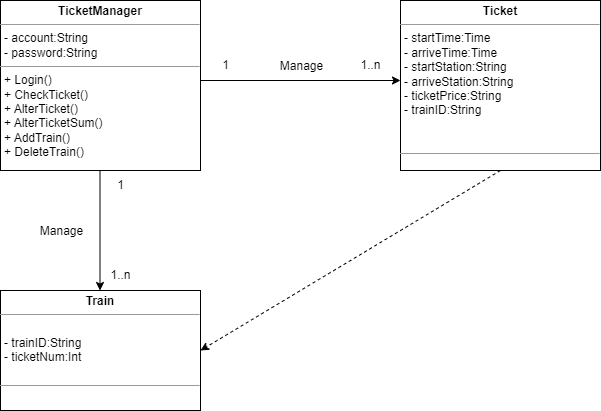

The diagram above was exported from draw.io. Its source (the exported page's mxGraphModel, read from the mxfile embedded in the PNG):
<mxGraphModel dx="1050" dy="522" grid="1" gridSize="10" guides="1" tooltips="1" connect="1" arrows="1" fold="1" page="1" pageScale="1" pageWidth="827" pageHeight="1169" math="0" shadow="0">
  <root>
    <mxCell id="0" />
    <mxCell id="1" parent="0" />
    <mxCell id="a9FGfrPmpgEFDqe9KBRA-1" value="&lt;p style=&quot;margin:0px;margin-top:4px;text-align:center;&quot;&gt;&lt;b&gt;TicketManager&lt;/b&gt;&lt;/p&gt;&lt;hr size=&quot;1&quot;&gt;&lt;p style=&quot;margin:0px;margin-left:4px;&quot;&gt;- account:String&lt;br&gt;- password:String&lt;/p&gt;&lt;hr size=&quot;1&quot;&gt;&lt;p style=&quot;margin:0px;margin-left:4px;&quot;&gt;+ Login()&lt;br&gt;+ CheckTicket()&lt;/p&gt;&lt;p style=&quot;margin:0px;margin-left:4px;&quot;&gt;+ AlterTicket()&lt;/p&gt;&lt;p style=&quot;margin:0px;margin-left:4px;&quot;&gt;+ AlterTicketSum()&lt;br&gt;&lt;/p&gt;&lt;p style=&quot;margin:0px;margin-left:4px;&quot;&gt;+ AddTrain()&lt;/p&gt;&lt;p style=&quot;margin:0px;margin-left:4px;&quot;&gt;+ DeleteTrain()&lt;/p&gt;" style="verticalAlign=top;align=left;overflow=fill;fontSize=12;fontFamily=Helvetica;html=1;whiteSpace=wrap;" vertex="1" parent="1">
      <mxGeometry x="80" y="80" width="200" height="170" as="geometry" />
    </mxCell>
    <mxCell id="a9FGfrPmpgEFDqe9KBRA-2" value="&lt;p style=&quot;margin:0px;margin-top:4px;text-align:center;&quot;&gt;&lt;b&gt;Ticket&lt;/b&gt;&lt;/p&gt;&lt;hr size=&quot;1&quot;&gt;&lt;p style=&quot;margin:0px;margin-left:4px;&quot;&gt;- startTime:Time&lt;br&gt;- arriveTime:Time&lt;/p&gt;&lt;p style=&quot;margin:0px;margin-left:4px;&quot;&gt;- startStation:String&lt;br style=&quot;border-color: var(--border-color);&quot;&gt;&lt;/p&gt;&lt;p style=&quot;margin:0px;margin-left:4px;&quot;&gt;- arriveStation:String&lt;br&gt;&lt;/p&gt;&lt;p style=&quot;margin:0px;margin-left:4px;&quot;&gt;- ticketPrice:String&lt;br&gt;&lt;/p&gt;&lt;p style=&quot;margin:0px;margin-left:4px;&quot;&gt;- trainID:String&lt;br&gt;&lt;/p&gt;&lt;p style=&quot;margin:0px;margin-left:4px;&quot;&gt;&lt;br&gt;&lt;/p&gt;&lt;p style=&quot;margin:0px;margin-left:4px;&quot;&gt;&lt;br&gt;&lt;/p&gt;&lt;hr size=&quot;1&quot;&gt;&lt;p style=&quot;margin:0px;margin-left:4px;&quot;&gt;&lt;br&gt;&lt;/p&gt;" style="verticalAlign=top;align=left;overflow=fill;fontSize=12;fontFamily=Helvetica;html=1;whiteSpace=wrap;" vertex="1" parent="1">
      <mxGeometry x="480" y="80" width="200" height="170" as="geometry" />
    </mxCell>
    <mxCell id="a9FGfrPmpgEFDqe9KBRA-3" value="&lt;p style=&quot;margin:0px;margin-top:4px;text-align:center;&quot;&gt;&lt;b&gt;Train&lt;/b&gt;&lt;/p&gt;&lt;hr size=&quot;1&quot;&gt;&lt;p style=&quot;margin:0px;margin-left:4px;&quot;&gt;&lt;br&gt;&lt;/p&gt;&lt;p style=&quot;margin:0px;margin-left:4px;&quot;&gt;- trainID:String&lt;br&gt;&lt;/p&gt;&lt;p style=&quot;margin:0px;margin-left:4px;&quot;&gt;- ticketNum:Int&lt;/p&gt;&lt;p style=&quot;margin:0px;margin-left:4px;&quot;&gt;&lt;br&gt;&lt;/p&gt;&lt;hr size=&quot;1&quot;&gt;&lt;p style=&quot;margin:0px;margin-left:4px;&quot;&gt;&lt;br&gt;&lt;/p&gt;" style="verticalAlign=top;align=left;overflow=fill;fontSize=12;fontFamily=Helvetica;html=1;whiteSpace=wrap;" vertex="1" parent="1">
      <mxGeometry x="80" y="370" width="200" height="120" as="geometry" />
    </mxCell>
    <mxCell id="a9FGfrPmpgEFDqe9KBRA-4" value="" style="endArrow=classic;html=1;rounded=0;" edge="1" parent="1">
      <mxGeometry width="50" height="50" relative="1" as="geometry">
        <mxPoint x="280" y="160" as="sourcePoint" />
        <mxPoint x="480" y="160" as="targetPoint" />
      </mxGeometry>
    </mxCell>
    <mxCell id="a9FGfrPmpgEFDqe9KBRA-6" value="&lt;font style=&quot;font-size: 12px;&quot;&gt;Manage&lt;/font&gt;" style="edgeLabel;html=1;align=center;verticalAlign=middle;resizable=0;points=[];" vertex="1" connectable="0" parent="a9FGfrPmpgEFDqe9KBRA-4">
      <mxGeometry x="-0.032" y="1" relative="1" as="geometry">
        <mxPoint x="3" y="-14" as="offset" />
      </mxGeometry>
    </mxCell>
    <mxCell id="a9FGfrPmpgEFDqe9KBRA-5" value="" style="endArrow=classic;html=1;rounded=0;" edge="1" parent="1">
      <mxGeometry width="50" height="50" relative="1" as="geometry">
        <mxPoint x="179.5" y="250" as="sourcePoint" />
        <mxPoint x="179.5" y="370" as="targetPoint" />
      </mxGeometry>
    </mxCell>
    <mxCell id="a9FGfrPmpgEFDqe9KBRA-7" value="&lt;font style=&quot;font-size: 12px;&quot;&gt;Manage&lt;/font&gt;" style="edgeLabel;html=1;align=center;verticalAlign=middle;resizable=0;points=[];" vertex="1" connectable="0" parent="1">
      <mxGeometry x="140" y="310" as="geometry" />
    </mxCell>
    <mxCell id="a9FGfrPmpgEFDqe9KBRA-8" value="1" style="text;html=1;align=center;verticalAlign=middle;resizable=0;points=[];autosize=1;strokeColor=none;fillColor=none;" vertex="1" parent="1">
      <mxGeometry x="185" y="250" width="30" height="30" as="geometry" />
    </mxCell>
    <mxCell id="a9FGfrPmpgEFDqe9KBRA-9" value="1..n" style="text;html=1;align=center;verticalAlign=middle;resizable=0;points=[];autosize=1;strokeColor=none;fillColor=none;" vertex="1" parent="1">
      <mxGeometry x="180" y="340" width="40" height="30" as="geometry" />
    </mxCell>
    <mxCell id="a9FGfrPmpgEFDqe9KBRA-10" value="1" style="text;html=1;align=center;verticalAlign=middle;resizable=0;points=[];autosize=1;strokeColor=none;fillColor=none;" vertex="1" parent="1">
      <mxGeometry x="290" y="130" width="30" height="30" as="geometry" />
    </mxCell>
    <mxCell id="a9FGfrPmpgEFDqe9KBRA-11" value="1..n" style="text;html=1;align=center;verticalAlign=middle;resizable=0;points=[];autosize=1;strokeColor=none;fillColor=none;" vertex="1" parent="1">
      <mxGeometry x="430" y="130" width="40" height="30" as="geometry" />
    </mxCell>
    <mxCell id="a9FGfrPmpgEFDqe9KBRA-12" value="" style="endArrow=classic;html=1;rounded=0;entryX=1;entryY=0.5;entryDx=0;entryDy=0;exitX=0.5;exitY=1;exitDx=0;exitDy=0;dashed=1;" edge="1" parent="1" source="a9FGfrPmpgEFDqe9KBRA-2" target="a9FGfrPmpgEFDqe9KBRA-3">
      <mxGeometry width="50" height="50" relative="1" as="geometry">
        <mxPoint x="390" y="300" as="sourcePoint" />
        <mxPoint x="440" y="250" as="targetPoint" />
      </mxGeometry>
    </mxCell>
  </root>
</mxGraphModel>